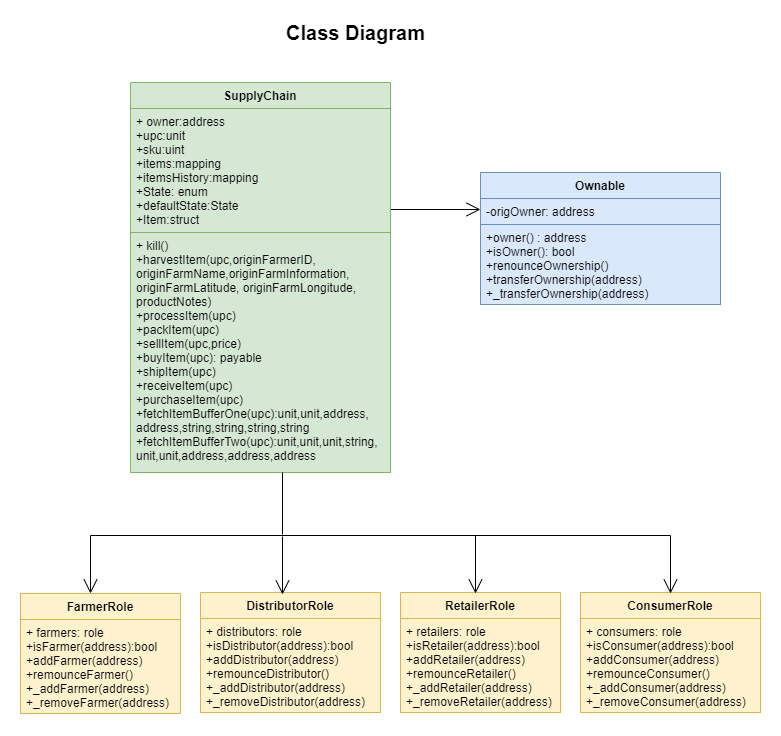

The diagram above was exported from draw.io. Its source (the exported page's mxGraphModel, read from the mxfile embedded in the PNG):
<mxGraphModel dx="1422" dy="745" grid="1" gridSize="10" guides="1" tooltips="1" connect="1" arrows="1" fold="1" page="1" pageScale="1" pageWidth="827" pageHeight="1169" math="0" shadow="0">
  <root>
    <mxCell id="ixHniMo70FGI_qlrwyZB-0" />
    <mxCell id="ixHniMo70FGI_qlrwyZB-1" parent="ixHniMo70FGI_qlrwyZB-0" />
    <mxCell id="hQLxGCszE55zP5ypT50q-0" value="&lt;font style=&quot;font-size: 20px&quot;&gt;&lt;b&gt;Class Diagram&lt;/b&gt;&lt;/font&gt;" style="text;html=1;align=center;verticalAlign=middle;resizable=0;points=[];autosize=1;fontColor=#000000;" parent="ixHniMo70FGI_qlrwyZB-1" vertex="1">
      <mxGeometry x="320" y="40" width="150" height="20" as="geometry" />
    </mxCell>
    <mxCell id="AZuNTZnq-ksISzaf2phB-0" value="" style="endArrow=open;endFill=1;endSize=12;html=1;fontSize=12;fontColor=#000000;" parent="ixHniMo70FGI_qlrwyZB-1" edge="1">
      <mxGeometry width="160" relative="1" as="geometry">
        <mxPoint x="429" y="227" as="sourcePoint" />
        <mxPoint x="520" y="227" as="targetPoint" />
      </mxGeometry>
    </mxCell>
    <mxCell id="psevRdiiQ6nLG5CIz216-4" value="FarmerRole" style="swimlane;fontStyle=1;childLayout=stackLayout;horizontal=1;startSize=26;fillColor=#fff2cc;horizontalStack=0;resizeParent=1;resizeParentMax=0;resizeLast=0;collapsible=1;marginBottom=0;fontSize=12;strokeColor=#d6b656;" parent="ixHniMo70FGI_qlrwyZB-1" vertex="1">
      <mxGeometry x="60" y="611" width="160" height="120" as="geometry" />
    </mxCell>
    <mxCell id="psevRdiiQ6nLG5CIz216-5" value="+ farmers: role&#10;+isFarmer(address):bool&#10;+addFarmer(address)&#10;+remounceFarmer()&#10;+_addFarmer(address)&#10;+_removeFarmer(address)" style="text;strokeColor=#d6b656;fillColor=#fff2cc;align=left;verticalAlign=top;spacingLeft=4;spacingRight=4;overflow=hidden;rotatable=0;points=[[0,0.5],[1,0.5]];portConstraint=eastwest;" parent="psevRdiiQ6nLG5CIz216-4" vertex="1">
      <mxGeometry y="26" width="160" height="94" as="geometry" />
    </mxCell>
    <mxCell id="f6mwXPhroYl1ilZvyi-u-0" value="DistributorRole" style="swimlane;fontStyle=1;childLayout=stackLayout;horizontal=1;startSize=26;fillColor=#fff2cc;horizontalStack=0;resizeParent=1;resizeParentMax=0;resizeLast=0;collapsible=1;marginBottom=0;fontSize=12;strokeColor=#d6b656;" parent="ixHniMo70FGI_qlrwyZB-1" vertex="1">
      <mxGeometry x="240" y="610" width="180" height="120" as="geometry" />
    </mxCell>
    <mxCell id="f6mwXPhroYl1ilZvyi-u-1" value="+ distributors: role&#10;+isDistributor(address):bool&#10;+addDistributor(address)&#10;+remounceDistributor()&#10;+_addDistributor(address)&#10;+_removeDistributor(address)" style="text;strokeColor=#d6b656;fillColor=#fff2cc;align=left;verticalAlign=top;spacingLeft=4;spacingRight=4;overflow=hidden;rotatable=0;points=[[0,0.5],[1,0.5]];portConstraint=eastwest;" parent="f6mwXPhroYl1ilZvyi-u-0" vertex="1">
      <mxGeometry y="26" width="180" height="94" as="geometry" />
    </mxCell>
    <mxCell id="f6mwXPhroYl1ilZvyi-u-2" value="RetailerRole" style="swimlane;fontStyle=1;childLayout=stackLayout;horizontal=1;startSize=26;fillColor=#fff2cc;horizontalStack=0;resizeParent=1;resizeParentMax=0;resizeLast=0;collapsible=1;marginBottom=0;fontSize=12;strokeColor=#d6b656;" parent="ixHniMo70FGI_qlrwyZB-1" vertex="1">
      <mxGeometry x="440" y="610" width="160" height="120" as="geometry" />
    </mxCell>
    <mxCell id="f6mwXPhroYl1ilZvyi-u-3" value="+ retailers: role&#10;+isRetailer(address):bool&#10;+addRetailer(address)&#10;+remounceRetailer()&#10;+_addRetailer(address)&#10;+_removeRetailer(address)" style="text;strokeColor=#d6b656;fillColor=#fff2cc;align=left;verticalAlign=top;spacingLeft=4;spacingRight=4;overflow=hidden;rotatable=0;points=[[0,0.5],[1,0.5]];portConstraint=eastwest;" parent="f6mwXPhroYl1ilZvyi-u-2" vertex="1">
      <mxGeometry y="26" width="160" height="94" as="geometry" />
    </mxCell>
    <mxCell id="f6mwXPhroYl1ilZvyi-u-4" value="ConsumerRole" style="swimlane;fontStyle=1;childLayout=stackLayout;horizontal=1;startSize=26;fillColor=#fff2cc;horizontalStack=0;resizeParent=1;resizeParentMax=0;resizeLast=0;collapsible=1;marginBottom=0;fontSize=12;strokeColor=#d6b656;" parent="ixHniMo70FGI_qlrwyZB-1" vertex="1">
      <mxGeometry x="620" y="610" width="180" height="120" as="geometry" />
    </mxCell>
    <mxCell id="f6mwXPhroYl1ilZvyi-u-5" value="+ consumers: role&#10;+isConsumer(address):bool&#10;+addConsumer(address)&#10;+remounceConsumer()&#10;+_addConsumer(address)&#10;+_removeConsumer(address)" style="text;strokeColor=#d6b656;fillColor=#fff2cc;align=left;verticalAlign=top;spacingLeft=4;spacingRight=4;overflow=hidden;rotatable=0;points=[[0,0.5],[1,0.5]];portConstraint=eastwest;" parent="f6mwXPhroYl1ilZvyi-u-4" vertex="1">
      <mxGeometry y="26" width="180" height="94" as="geometry" />
    </mxCell>
    <mxCell id="psevRdiiQ6nLG5CIz216-0" value="SupplyChain" style="swimlane;fontStyle=1;align=center;verticalAlign=top;childLayout=stackLayout;horizontal=1;startSize=26;horizontalStack=0;resizeParent=1;resizeParentMax=0;resizeLast=0;collapsible=1;marginBottom=0;fillColor=#d5e8d4;strokeColor=#82b366;" parent="ixHniMo70FGI_qlrwyZB-1" vertex="1">
      <mxGeometry x="170" y="100" width="260" height="390" as="geometry" />
    </mxCell>
    <mxCell id="psevRdiiQ6nLG5CIz216-1" value="+ owner:address&#10;+upc:unit&#10;+sku:uint&#10;+items:mapping&#10;+itemsHistory:mapping&#10;+State: enum&#10;+defaultState:State&#10;+Item:struct&#10;" style="text;strokeColor=#82b366;fillColor=#d5e8d4;align=left;verticalAlign=top;spacingLeft=4;spacingRight=4;overflow=hidden;rotatable=0;points=[[0,0.5],[1,0.5]];portConstraint=eastwest;fontSize=12;" parent="psevRdiiQ6nLG5CIz216-0" vertex="1">
      <mxGeometry y="26" width="260" height="124" as="geometry" />
    </mxCell>
    <mxCell id="psevRdiiQ6nLG5CIz216-3" value="+ kill()&#10;+harvestItem(upc,originFarmerID,&#10;originFarmName,originFarmInformation,&#10;originFarmLatitude, originFarmLongitude,&#10;productNotes)&#10;+processItem(upc)&#10;+packItem(upc)&#10;+sellItem(upc,price)&#10;+buyItem(upc): payable&#10;+shipItem(upc)&#10;+receiveItem(upc)&#10;+purchaseItem(upc)&#10;+fetchItemBufferOne(upc):unit,unit,address,&#10;address,string,string,string,string&#10;+fetchItemBufferTwo(upc):unit,unit,unit,string,&#10;unit,unit,address,address,address" style="text;strokeColor=#82b366;fillColor=#d5e8d4;align=left;verticalAlign=top;spacingLeft=4;spacingRight=4;overflow=hidden;rotatable=0;points=[[0,0.5],[1,0.5]];portConstraint=eastwest;fontSize=12;" parent="psevRdiiQ6nLG5CIz216-0" vertex="1">
      <mxGeometry y="150" width="260" height="240" as="geometry" />
    </mxCell>
    <mxCell id="cRDLNGVOXdBOGAvnGeLM-0" value="Ownable" style="swimlane;fontStyle=1;align=center;verticalAlign=top;childLayout=stackLayout;horizontal=1;startSize=26;horizontalStack=0;resizeParent=1;resizeParentMax=0;resizeLast=0;collapsible=1;marginBottom=0;fillColor=#dae8fc;strokeColor=#6c8ebf;" parent="ixHniMo70FGI_qlrwyZB-1" vertex="1">
      <mxGeometry x="520" y="190" width="240" height="132" as="geometry">
        <mxRectangle x="550" y="260" width="100" height="26" as="alternateBounds" />
      </mxGeometry>
    </mxCell>
    <mxCell id="cRDLNGVOXdBOGAvnGeLM-1" value="-origOwner: address" style="text;strokeColor=#6c8ebf;fillColor=#dae8fc;align=left;verticalAlign=top;spacingLeft=4;spacingRight=4;overflow=hidden;rotatable=0;points=[[0,0.5],[1,0.5]];portConstraint=eastwest;" parent="cRDLNGVOXdBOGAvnGeLM-0" vertex="1">
      <mxGeometry y="26" width="240" height="26" as="geometry" />
    </mxCell>
    <mxCell id="cRDLNGVOXdBOGAvnGeLM-3" value="+owner() : address&#10;+isOwner(): bool&#10;+renounceOwnership()&#10;+transferOwnership(address)&#10;+_transferOwnership(address)" style="text;strokeColor=#6c8ebf;fillColor=#dae8fc;align=left;verticalAlign=top;spacingLeft=4;spacingRight=4;overflow=hidden;rotatable=0;points=[[0,0.5],[1,0.5]];portConstraint=eastwest;" parent="cRDLNGVOXdBOGAvnGeLM-0" vertex="1">
      <mxGeometry y="52" width="240" height="80" as="geometry" />
    </mxCell>
    <mxCell id="AZuNTZnq-ksISzaf2phB-1" value="" style="endArrow=none;html=1;fontSize=12;fontColor=#000000;" parent="ixHniMo70FGI_qlrwyZB-1" edge="1">
      <mxGeometry width="50" height="50" relative="1" as="geometry">
        <mxPoint x="322" y="552" as="sourcePoint" />
        <mxPoint x="322" y="490" as="targetPoint" />
      </mxGeometry>
    </mxCell>
    <mxCell id="AZuNTZnq-ksISzaf2phB-2" value="" style="endArrow=none;html=1;fontSize=12;fontColor=#000000;" parent="ixHniMo70FGI_qlrwyZB-1" edge="1">
      <mxGeometry width="50" height="50" relative="1" as="geometry">
        <mxPoint x="130" y="553" as="sourcePoint" />
        <mxPoint x="710" y="553" as="targetPoint" />
      </mxGeometry>
    </mxCell>
    <mxCell id="AZuNTZnq-ksISzaf2phB-3" value="" style="endArrow=open;endFill=1;endSize=12;html=1;fontSize=12;fontColor=#000000;" parent="ixHniMo70FGI_qlrwyZB-1" edge="1">
      <mxGeometry width="160" relative="1" as="geometry">
        <mxPoint x="130" y="553" as="sourcePoint" />
        <mxPoint x="130" y="611" as="targetPoint" />
      </mxGeometry>
    </mxCell>
    <mxCell id="AZuNTZnq-ksISzaf2phB-4" value="" style="endArrow=open;endFill=1;endSize=12;html=1;fontSize=12;fontColor=#000000;" parent="ixHniMo70FGI_qlrwyZB-1" edge="1">
      <mxGeometry width="160" relative="1" as="geometry">
        <mxPoint x="322" y="554" as="sourcePoint" />
        <mxPoint x="322" y="612" as="targetPoint" />
      </mxGeometry>
    </mxCell>
    <mxCell id="AZuNTZnq-ksISzaf2phB-5" value="" style="endArrow=open;endFill=1;endSize=12;html=1;fontSize=12;fontColor=#000000;" parent="ixHniMo70FGI_qlrwyZB-1" edge="1">
      <mxGeometry width="160" relative="1" as="geometry">
        <mxPoint x="515" y="553" as="sourcePoint" />
        <mxPoint x="515" y="611" as="targetPoint" />
      </mxGeometry>
    </mxCell>
    <mxCell id="AZuNTZnq-ksISzaf2phB-6" value="" style="endArrow=open;endFill=1;endSize=12;html=1;fontSize=12;fontColor=#000000;" parent="ixHniMo70FGI_qlrwyZB-1" edge="1">
      <mxGeometry width="160" relative="1" as="geometry">
        <mxPoint x="710" y="553" as="sourcePoint" />
        <mxPoint x="710" y="611" as="targetPoint" />
      </mxGeometry>
    </mxCell>
  </root>
</mxGraphModel>